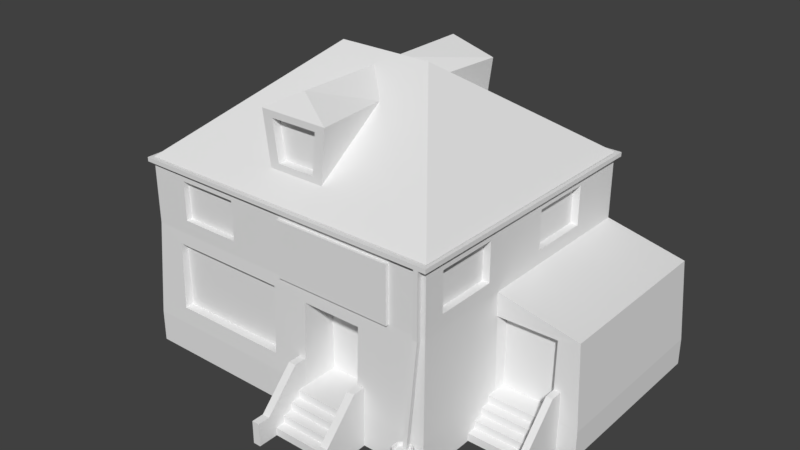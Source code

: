 # Source: HafenBar.blend  (saved by Blender 2.78.0; exported with 4.5.12 LTS)
import bpy
from mathutils import Matrix  # noqa: F401  (used for matrix-valued properties, if any)

bpy.ops.wm.read_factory_settings(use_empty=True)
scene = bpy.context.scene
scene.name = 'Scene'

# ---- collections
col_collection_1 = bpy.data.collections.new('Collection 1'); scene.collection.children.link(col_collection_1)

# ---- world
world_world = bpy.data.worlds.new('World'); scene.world = world_world
world_world.color = (0.05088, 0.05088, 0.05088)
world_world.use_sun_shadow = False
world_world.sun_shadow_jitter_overblur = 0.0
world_world.cycles.sampling_method = 'MANUAL'

# ---- meshes
me_cube = bpy.data.meshes.new('Cube')
me_cube.from_pydata([(-0.9553, -0.6998, 0.5013), (-0.9553, -0.6998, 1.189), (-0.9553, 0.1817, 0.5013), (-0.9553, 0.1817, 1.189), (-0.8248, -0.9573, 0.5013), (-0.8248, -0.9573, 1.189), (-0.05343, -0.9573, 0.5013), (-0.05343, -0.9573, 1.189), (0.2043, 0.9653, 1.461), (0.2043, 0.9653, 1.861), (0.6004, 0.9653, 1.461), (0.6004, 0.9653, 1.861), (-0.759, 0.9653, 1.461), (-0.759, 0.9653, 1.861), (-0.3628, 0.9653, 1.461), (-0.3628, 0.9653, 1.861), (0.9525, -0.8462, 1.461), (0.9525, -0.8462, 1.861), (0.9525, -0.3934, 1.461), (0.9525, -0.3934, 1.861), (0.9525, 0.1382, 1.461), (0.9525, 0.1382, 1.861), (0.9525, 0.591, 1.461), (0.9525, 0.591, 1.861), (-0.9646, 0.1382, 1.461), (-0.9646, 0.1382, 1.861), (-0.9646, 0.591, 1.461), (-0.9646, 0.591, 1.861), (-0.9646, -0.8462, 1.461), (-0.9646, -0.8462, 1.861), (-0.9646, -0.3934, 1.461), (-0.9646, -0.3934, 1.861), (-0.759, -0.9575, 1.461), (-0.759, -0.9575, 1.861), (-0.3628, -0.9575, 1.461), (-0.3628, -0.9575, 1.861), (0.7634, -1.023, 1.314), (0.7634, -1.023, 1.88), (0.007286, -1.023, 1.314), (0.007286, -1.023, 1.88), (0.7634, -0.9798, 1.314), (0.7634, -0.9798, 1.88), (0.007286, -0.9798, 1.314), (0.007286, -0.9798, 1.88), (1.022, -0.2236, 0.3231), (1.022, -0.2236, 1.083), (1.382, -0.2236, 0.3231), (1.382, -0.2236, 1.083), (0.1803, -0.7648, 0.3231), (0.1803, -0.7648, 1.163), (0.5591, -0.7648, 0.3231), (0.5591, -0.7648, 1.163), (1.005, 1.006, 1.95), (1.005, 1.006, 1.993), (1.028, 1.037, 1.95), (1.028, 1.037, 1.993), (1.003, -1.006, 1.95), (1.003, -1.006, 1.993), (1.021, -1.037, 1.95), (1.021, -1.037, 1.993), (-1.005, -1.004, 1.95), (-1.005, -1.004, 1.993), (-1.029, -1.028, 1.95), (-1.029, -1.028, 1.993), (-1.004, 1.006, 1.95), (-1.004, 1.006, 1.993), (-1.021, 1.037, 1.95), (-1.021, 1.037, 1.993), (0.9445, -1.006, 1.95), (0.9454, -1.037, 1.95), (0.9722, -1.006, 1.95), (0.9738, -1.037, 1.95), (0.972, -1.006, 1.309), (0.9447, -1.006, 1.316), (0.9455, -1.037, 1.316), (0.9736, -1.037, 1.309), (0.9543, -1.077, 0.3013), (0.9316, -1.077, 0.3067), (0.9323, -1.103, 0.3065), (0.9556, -1.103, 0.301), (-0.9549, 1.006, 1.95), (-0.9549, 1.037, 1.95), (-0.928, 1.037, 1.95), (-0.9275, 1.006, 1.95), (-0.928, 1.037, 1.315), (-0.9549, 1.037, 1.311), (-0.9549, 1.006, 1.311), (-0.9276, 1.006, 1.315), (-1.006, 1.064, 0.08424), (-1.026, 1.064, 0.08183), (-1.026, 1.041, 0.08183), (-1.006, 1.041, 0.08428), (1.014, -0.5814, 0.001254), (1.014, -0.5814, 0.08154), (1.014, -0.513, 0.08165), (1.399, -0.5814, 0.001254), (1.399, -0.5814, 0.08154), (1.399, -0.513, 0.08165), (1.014, -0.513, 0.1619), (1.014, -0.4421, 0.162), (1.399, -0.513, 0.1619), (1.399, -0.442, 0.1619), (1.014, -0.4421, 0.2423), (1.014, -0.3737, 0.2424), (1.399, -0.4421, 0.2423), (1.399, -0.3737, 0.2424), (1.014, -0.3737, 0.3227), (1.014, -0.3027, 0.3227), (1.399, -0.3737, 0.3227), (1.382, -0.3046, 0.3231), (0.5603, -1.448, 0.0), (0.5603, -1.02, 0.0), (0.5603, -1.02, 0.6), (0.6083, -1.448, 0.0), (0.6083, -1.359, 0.2334), (0.6083, -1.02, 0.0), (0.6083, -1.02, 0.6), (0.6083, -1.113, 0.6), (0.5603, -1.448, 0.2334), (0.6083, -1.448, 0.2334), (0.5603, -1.113, 0.6), (0.5603, -1.359, 0.2334), (0.1773, -1.304, 0.001254), (0.1773, -1.304, 0.08154), (0.1773, -1.235, 0.08165), (0.5623, -1.304, 0.001254), (0.5623, -1.304, 0.08154), (0.5623, -1.235, 0.08165), (0.1773, -1.235, 0.1619), (0.1773, -1.164, 0.162), (0.5623, -1.235, 0.1619), (0.5623, -1.164, 0.1619), (0.1773, -1.164, 0.2423), (0.1773, -1.096, 0.2424), (0.5623, -1.164, 0.2423), (0.5623, -1.096, 0.2424), (0.1773, -1.096, 0.3227), (0.1803, -1.027, 0.3231), (0.5623, -1.096, 0.3227), (0.5591, -1.027, 0.3231), (1.384, -0.7248, 0.0), (1.384, -0.2963, 0.0), (1.384, -0.2963, 0.6), (1.426, -0.7248, 0.0), (1.426, -0.6357, 0.2334), (1.426, -0.2963, 0.0), (1.426, -0.2963, 0.6), (1.426, -0.3899, 0.6), (1.384, -0.7248, 0.2334), (1.426, -0.7248, 0.2334), (1.384, -0.3899, 0.6), (1.384, -0.6357, 0.2334), (0.1314, -1.448, 0.0), (0.1314, -1.02, 0.0), (0.1314, -1.02, 0.6), (0.1794, -1.448, 0.0), (0.1794, -1.359, 0.2334), (0.1794, -1.02, 0.0), (0.1794, -1.02, 0.6), (0.1794, -1.113, 0.6), (0.1314, -1.448, 0.2334), (0.1794, -1.448, 0.2334), (0.1314, -1.113, 0.6), (0.1314, -1.359, 0.2334), (1.015, -0.3062, 0.0), (1.0, -0.3, 1.319), (1.0, 1.0, 1.319), (1.545, -0.3062, 0.0), (1.514, -0.2926, 1.137), (1.545, 1.034, 0.0), (1.514, 0.9984, 1.137), (-1.046, -1.028, 0.0), (-0.3082, 9.313e-10, 3.0), (-1.046, 1.034, 0.0), (1.015, -1.028, 0.0), (0.3082, 9.313e-10, 3.0), (-1.0, -1.0, 2.0), (-1.0, 1.0, 2.0), (1.0, 1.0, 2.0), (1.0, -1.0, 2.0), (-1.0, -1.0, 1.319), (-1.0, 1.0, 1.319), (1.0, -1.0, 1.319), (-0.1641, -0.8259, 2.645), (0.1463, -0.8259, 2.645), (-0.1899, -0.2903, 2.71), (0.1807, -0.2903, 2.71), (0.1807, -0.8259, 2.174), (-0.1899, -0.8259, 2.174), (-0.004575, -0.7216, 2.901), (-0.004575, -0.08754, 2.901), (1.545, 1.033, 0.2777), (1.545, -0.3042, 0.2777), (-1.046, 1.033, 0.3236), (1.015, -1.027, 0.3236), (-1.046, -1.027, 0.3236), (0.1689, 0.8287, 2.66), (-0.174, 0.8287, 2.66), (0.1782, 0.2931, 2.71), (-0.1924, 0.2931, 2.71), (-0.1924, 0.8287, 2.174), (0.1782, 0.8287, 2.174), (-0.007062, 0.7244, 2.901), (-0.007062, 0.09034, 2.901), (0.1803, -1.004, 1.163), (0.5591, -1.004, 1.163), (0.1803, -1.027, 0.3236), (0.5591, -1.027, 0.3236), (1.003, -0.3006, 1.082), (1.382, -0.2959, 1.083), (0.1803, -1.0, 1.319), (0.5591, -1.0, 1.319), (1.009, 1.033, 0.2872), (1.0, -0.3934, 1.461), (1.0, -0.3934, 1.861), (1.0, -0.8462, 1.461), (1.0, -0.8462, 1.861), (-0.3628, -1.0, 1.461), (-0.3628, -1.0, 1.861), (-0.759, -1.0, 1.861), (-0.759, -1.0, 1.461), (-1.0, -0.8462, 1.861), (-1.0, -0.8462, 1.518), (-1.0, -0.8462, 1.461), (-1.0, -0.3934, 1.861), (-1.0, -0.3934, 1.804), (-1.0, -0.3934, 1.461), (1.0, 0.1382, 1.461), (1.0, 0.1382, 1.785), (1.0, 0.1382, 1.861), (-1.0, 0.1382, 1.861), (-1.0, 0.1382, 1.461), (-1.0, 0.591, 1.461), (-1.0, 0.1382, 1.706), (1.0, 0.591, 1.461), (-1.0, 0.591, 1.861), (1.0, 0.591, 1.861), (0.2043, 1.0, 1.861), (0.6004, 1.0, 1.461), (0.2043, 1.0, 1.461), (-0.759, 1.0, 1.861), (-0.3628, 1.0, 1.861), (-0.3628, 1.0, 1.783), (-0.3628, 1.0, 1.461), (-0.759, 1.0, 1.461), (0.6004, 1.0, 1.861), (-0.05343, -1.004, 1.189), (-0.05343, -1.005, 1.129), (-0.8248, -1.022, 0.5013), (-0.8248, -1.004, 1.189), (-1.038, -0.6998, 0.5013), (-1.006, -0.6998, 1.189), (-0.05343, -1.022, 0.5013), (-1.038, 0.1817, 0.5013), (-1.006, 0.1817, 1.189), (-0.04933, -1.0, 1.319), (0.1803, -1.018, 0.6597), (-0.05257, -1.027, 0.3236), (-0.7477, -1.0, 2.0), (-0.2777, -1.0, 2.0), (-1.046, 0.09676, 0.3236), (-1.0, 0.22, 1.319), (-1.0, -0.7389, 1.319), (-1.0, -0.8384, 1.319), (-1.0, 0.1156, 1.409), (-1.0, -1.0, 1.861), (-0.349, 1.0, 1.319), (0.1598, 1.0, 1.319), (0.6699, 1.0, 1.319), (1.0, -0.3334, 1.319), (1.0, 0.07114, 1.319), (1.0, 0.6688, 1.319), (-0.7637, 1.0, 2.0), (-0.3588, 1.0, 2.0), (0.2286, 1.0, 2.0), (1.0, 0.1484, 2.0), (0.9125, -1.046, 0.001519), (0.8773, -1.088, 0.001519), (0.8779, -1.145, 0.001519), (0.914, -1.186, 0.001519), (0.9644, -1.185, 0.001519), (0.9996, -1.144, 0.001519), (0.999, -1.086, 0.001519), (0.9629, -1.046, 0.001519), (0.9068, -1.031, 0.1025), (0.8638, -1.082, 0.1025), (0.8646, -1.152, 0.1025), (0.9086, -1.201, 0.1025), (0.9701, -1.2, 0.1025), (1.013, -1.15, 0.1025), (1.012, -1.079, 0.1025), (0.9683, -1.03, 0.1025), (0.9068, -1.031, 0.2173), (0.8638, -1.082, 0.2173), (0.8646, -1.152, 0.2173), (0.9086, -1.201, 0.2173), (0.9701, -1.2, 0.2173), (1.013, -1.15, 0.2173), (1.012, -1.079, 0.2173), (0.9683, -1.03, 0.2173), (0.9182, -1.062, 0.3104), (0.8915, -1.093, 0.3104), (0.892, -1.138, 0.3104), (0.9204, -1.17, 0.3104), (0.9586, -1.17, 0.3104), (0.9854, -1.138, 0.3104), (0.9849, -1.093, 0.3104), (0.9565, -1.061, 0.3104), (0.8837, -1.091, 0.3137), (0.9152, -1.054, 0.3137), (0.8843, -1.142, 0.3137), (0.9166, -1.178, 0.3137), (0.9616, -1.178, 0.3137), (0.9931, -1.141, 0.3137), (0.9926, -1.089, 0.3137), (0.9603, -1.053, 0.3137), (0.8915, -1.093, 0.2809), (0.9182, -1.062, 0.2809), (0.892, -1.138, 0.2809), (0.9204, -1.17, 0.2809), (0.9586, -1.17, 0.2809), (0.9854, -1.138, 0.2809), (0.9849, -1.093, 0.2809), (0.9565, -1.061, 0.2809), (-0.2349, -0.8259, 2.71), (-0.13, -0.8259, 2.239), (0.2158, -0.8259, 2.71), (0.1197, -0.8259, 2.239), (0.1197, -0.763, 2.239), (-0.13, -0.763, 2.239), (-0.1641, -0.763, 2.645), (0.1463, -0.763, 2.645), (0.2233, 0.8287, 2.71), (0.1322, 0.8287, 2.224), (-0.2275, 0.8287, 2.71), (-0.1455, 0.8287, 2.224), (-0.1455, 0.7911, 2.224), (0.1322, 0.7911, 2.224), (0.1689, 0.7911, 2.66), (-0.174, 0.7911, 2.66)], [], [(0, 250, 251, 1), (2, 0, 1, 3), (4, 6, 7, 5), (6, 252, 247, 246, 7), (4, 248, 252, 6), (7, 246, 249, 5), (8, 239, 237, 9), (10, 8, 9, 11), (12, 244, 240, 13), (14, 12, 13, 15), (16, 18, 19, 17), (18, 213, 214, 19), (16, 215, 213, 18), (19, 214, 216, 17), (20, 22, 23, 21), (22, 234, 236, 23), (20, 227, 234, 22), (23, 236, 229, 21), (24, 231, 233, 230, 25), (26, 24, 25, 27), (28, 223, 222, 221, 29), (30, 28, 29, 31), (32, 34, 35, 33), (34, 217, 218, 35), (32, 220, 217, 34), (35, 218, 219, 33), (36, 37, 39, 38), (38, 39, 43, 42), (40, 41, 37, 36), (38, 42, 40, 36), (43, 39, 37, 41), (44, 46, 47, 45), (46, 109, 209, 47), (44, 107, 109, 46), (47, 209, 208, 45), (48, 50, 51, 49), (50, 139, 207, 205, 51), (48, 137, 139, 50), (51, 205, 204, 49), (54, 55, 59, 58), (56, 57, 53, 52), (54, 58, 56, 52), (59, 55, 53, 57), (62, 63, 67, 66), (64, 65, 61, 60), (62, 66, 64, 60), (67, 63, 61, 65), (66, 67, 55, 54, 82, 81), (52, 53, 65, 64, 80, 83), (66, 81, 80, 64), (55, 67, 65, 53), (60, 61, 57, 56, 70, 68), (58, 59, 63, 62, 69, 71), (60, 68, 69, 62), (57, 61, 63, 59), (72, 75, 79, 76), (68, 70, 72, 73), (71, 70, 56, 58), (70, 71, 75, 72), (71, 69, 74, 75), (69, 68, 73, 74), (78, 77, 76, 79), (74, 73, 77, 78), (75, 74, 78, 79), (73, 72, 76, 77), (84, 87, 91, 88), (82, 83, 87, 84), (83, 82, 54, 52), (81, 82, 84, 85), (83, 80, 86, 87), (80, 81, 85, 86), (90, 89, 88, 91), (86, 85, 89, 90), (87, 86, 90, 91), (85, 84, 88, 89), (95, 96, 93, 92), (97, 94, 93, 96), (97, 100, 98, 94), (101, 99, 98, 100), (101, 104, 102, 99), (105, 103, 102, 104), (105, 108, 106, 103), (109, 107, 106, 108), (110, 118, 121, 120, 112, 111), (115, 116, 117, 114, 119, 113), (113, 119, 118, 110), (116, 112, 120, 117), (114, 117, 120, 121), (119, 114, 121, 118), (125, 126, 123, 122), (127, 124, 123, 126), (127, 130, 128, 124), (131, 129, 128, 130), (131, 134, 132, 129), (135, 133, 132, 134), (135, 138, 136, 133), (139, 137, 136, 138), (140, 148, 151, 150, 142, 141), (145, 146, 147, 144, 149, 143), (143, 149, 148, 140), (146, 142, 150, 147), (144, 147, 150, 151), (149, 144, 151, 148), (152, 160, 163, 162, 154, 153), (157, 158, 159, 156, 161, 155), (155, 161, 160, 152), (158, 154, 162, 159), (156, 159, 162, 163), (161, 156, 163, 160), (191, 170, 168, 192), (192, 168, 209, 109), (170, 166, 271, 270, 165, 168), (180, 265, 221, 222), (166, 268, 238, 245, 178), (182, 269, 213, 215), (182, 217, 220, 180, 255, 210, 211), (172, 177, 176), (172, 175, 178, 274, 273, 272, 177), (175, 179, 275, 178), (175, 172, 176, 258, 259, 179), (194, 182, 211, 205, 207), (194, 174, 164, 107), (193, 212, 191, 169, 173), (195, 250, 253, 260), (187, 186, 326), (190, 185, 324, 189), (183, 325, 329, 330), (185, 188, 324), (186, 190, 189, 326), (324, 326, 189), (171, 195, 260, 193, 173), (166, 170, 191, 212), (182, 194, 107, 208, 165, 269), (174, 194, 207, 139, 137, 206, 257, 195, 171), (167, 192, 109, 107, 164), (169, 191, 192, 167), (200, 199, 334), (203, 198, 332, 202), (335, 197, 339, 336), (198, 201, 332), (199, 203, 202, 334), (332, 334, 202), (137, 48, 49, 204, 256, 206), (107, 44, 45, 208), (204, 210, 255, 246, 247), (205, 211, 210, 204), (208, 209, 168, 165), (212, 193, 181, 266, 267, 268, 166), (243, 14, 15, 241, 242), (223, 28, 30, 226), (244, 12, 14, 243), (241, 15, 13, 240), (180, 220, 219, 258, 176, 265), (239, 8, 10, 238), (226, 30, 31, 224, 225), (232, 26, 27, 235), (227, 20, 21, 229, 228), (238, 10, 11, 245), (215, 16, 17, 216), (231, 24, 26, 232), (224, 31, 29, 221), (223, 226, 264, 181, 261, 262, 263), (181, 232, 235, 177), (178, 245, 237, 274), (245, 11, 9, 237), (215, 216, 179, 182), (235, 27, 25, 230), (220, 32, 33, 219), (247, 252, 256, 204), (254, 3, 1, 251), (248, 4, 5, 249), (253, 2, 3, 254), (193, 253, 254, 261, 181), (250, 0, 2, 253), (249, 180, 195, 248), (246, 255, 180, 249), (256, 252, 257, 206), (257, 252, 248, 195), (258, 219, 218, 259), (259, 218, 182, 179), (182, 218, 217), (260, 253, 193), (261, 254, 251, 262), (262, 251, 250, 195, 180, 263), (263, 180, 222, 223), (231, 264, 226, 225, 233), (232, 181, 264, 231), (221, 265, 176, 177, 235, 230, 224), (224, 230, 233, 225), (243, 266, 181, 244), (239, 267, 266, 243, 242, 237), (238, 268, 267, 239), (213, 269, 165, 270, 227, 228, 214), (227, 270, 271, 234), (234, 271, 166, 178, 236), (272, 240, 244, 181, 177), (273, 241, 240, 272), (274, 237, 242, 241, 273), (275, 229, 236, 178), (179, 216, 214, 228, 229, 275), (283, 276, 284, 291), (281, 282, 290, 289), (279, 280, 288, 287), (277, 278, 286, 285), (282, 283, 291, 290), (280, 281, 289, 288), (278, 279, 287, 286), (276, 277, 285, 284), (290, 291, 299, 298), (288, 289, 297, 296), (286, 287, 295, 294), (284, 285, 293, 292), (291, 284, 292, 299), (289, 290, 298, 297), (287, 288, 296, 295), (285, 286, 294, 293), (297, 298, 314, 313), (295, 296, 312, 311), (293, 294, 310, 308), (298, 299, 315, 314), (296, 297, 313, 312), (294, 295, 311, 310), (292, 293, 308, 309), (299, 292, 309, 315), (306, 307, 323, 322), (301, 300, 309, 308), (302, 301, 308, 310), (303, 302, 310, 311), (304, 303, 311, 312), (305, 304, 312, 313), (306, 305, 313, 314), (307, 306, 314, 315), (300, 307, 315, 309), (316, 318, 319, 320, 321, 322, 323, 317), (304, 305, 321, 320), (302, 303, 319, 318), (300, 301, 316, 317), (307, 300, 317, 323), (305, 306, 322, 321), (303, 304, 320, 319), (301, 302, 318, 316), (325, 183, 324, 188), (327, 325, 188, 187), (184, 327, 187, 326), (183, 184, 326, 324), (329, 328, 331, 330), (325, 327, 328, 329), (184, 183, 330, 331), (327, 184, 331, 328), (333, 196, 332, 201), (335, 333, 201, 200), (197, 335, 200, 334), (196, 197, 334, 332), (337, 336, 339, 338), (196, 333, 337, 338), (333, 335, 336, 337), (197, 196, 338, 339)])
_uv = me_cube.uv_layers.new(name='UVMap')
_uv.uv.foreach_set('vector', [0.05906, 0.09898, 0.04789, 0.09898, 0.05218, 0.0143, 0.05906, 0.0143, 0.04317, 0.7945, 0.04317, 0.7464, 0.08448, 0.7464, 0.08448, 0.7945, 0.1036, 0.8228, 0.05013, 0.8228, 0.05013, 0.7796, 0.1036, 0.7796, 0.1001, 0.08935, 0.09305, 0.08935, 0.09492, 0.02778, 0.0951, 0.02193, 0.1001, 0.02193, 0.1781, 0.05517, 0.1781, 0.05553, 0.07331, 0.05553, 0.0733, 0.05517, 0.1997, 0.008443, 0.206, 0.008443, 0.206, 0.1035, 0.1997, 0.1035, 0.1285, 0.03431, 0.1332, 0.03431, 0.1332, 0.08361, 0.1285, 0.08361, 0.08579, 0.8257, 0.03198, 0.8257, 0.03198, 0.7765, 0.08579, 0.7765, 0.109, 0.03579, 0.1137, 0.03579, 0.1137, 0.08509, 0.109, 0.08509, 0.09165, 0.8138, 0.03784, 0.8139, 0.03784, 0.7646, 0.09165, 0.7646, 0.03676, 0.8059, 0.03676, 0.75, 0.09108, 0.75, 0.09108, 0.8059, 0.9878, 0.5597, 0.9814, 0.5597, 0.9815, 0.5104, 0.9879, 0.5104, 0.9879, 0.5622, 0.9815, 0.5621, 0.9814, 0.5597, 0.9878, 0.5597, 0.9873, 0.6713, 0.9809, 0.6713, 0.9809, 0.6155, 0.9873, 0.6155, 0.0824, 0.7636, 0.0824, 0.8194, 0.02808, 0.8194, 0.02808, 0.7636, 0.9878, 0.6114, 0.9814, 0.6114, 0.9815, 0.5622, 0.9879, 0.5622, 0.9879, 0.6139, 0.9815, 0.6139, 0.9814, 0.6114, 0.9878, 0.6114, 0.1884, 0.0507, 0.1949, 0.0507, 0.1949, 0.1065, 0.1884, 0.1065, 0.1039, 0.07459, 0.0991, 0.07459, 0.0991, 0.04436, 0.0991, 0.02531, 0.1039, 0.02531, 0.006989, 0.8294, 0.006989, 0.8047, 0.03102, 0.8047, 0.03102, 0.8294, 0.1094, 0.02953, 0.1142, 0.02953, 0.1142, 0.03651, 0.1142, 0.07881, 0.1094, 0.07881, 0.1014, 0.7818, 0.1014, 0.8065, 0.0774, 0.8065, 0.0774, 0.7818, 0.09902, 0.7624, 0.07157, 0.7624, 0.07157, 0.7373, 0.09902, 0.7373, 0.1479, 0.04471, 0.1537, 0.04471, 0.1537, 0.09401, 0.1479, 0.09401, 0.1105, 0.06588, 0.1105, 0.06611, 0.05674, 0.06611, 0.05673, 0.06588, 0.05622, 0.03703, 0.06199, 0.03703, 0.06199, 0.08586, 0.05622, 0.08586, 0.9694, 0.4613, 0.9694, 0.6643, 0.5331, 0.6643, 0.5331, 0.4613, 0.3167, 0.5632, 0.3167, 0.633, 0.3108, 0.633, 0.3108, 0.5632, 0.296, 0.5355, 0.296, 0.6053, 0.2901, 0.6053, 0.2901, 0.5355, 0.333, 0.6655, 0.3271, 0.6655, 0.3271, 0.5723, 0.333, 0.5723, 0.3043, 0.567, 0.3046, 0.567, 0.3046, 0.6602, 0.3043, 0.6602, 0.5223, 0.6864, 0.8061, 0.6863, 0.8063, 0.991, 0.5219, 0.9911, 0.7024, 0.3568, 0.6914, 0.3568, 0.6925, 0.2631, 0.7024, 0.2631, 0.07166, 0.8785, 0.07277, 0.9185, 0.02281, 0.9542, 0.02279, 0.9164, 0.9711, 0.6246, 0.9809, 0.6247, 0.9809, 0.6713, 0.9705, 0.6689, 0.8141, 0.6929, 0.9932, 0.6929, 0.9932, 0.9905, 0.8165, 0.9905, 0.6556, 0.287, 0.6583, 0.2515, 0.6584, 0.2515, 0.7613, 0.2624, 0.7589, 0.2949, 0.2158, 0.8759, 0.2159, 0.9721, 0.1793, 0.9721, 0.1793, 0.8759, 0.5824, 0.163, 0.5499, 0.163, 0.5499, 0.1163, 0.5824, 0.1163, 0.1621, 0.4479, 0.1594, 0.4479, 0.1594, 0.3268, 0.1621, 0.3268, 0.1649, 0.4443, 0.1621, 0.4443, 0.1621, 0.3268, 0.1649, 0.3268, 0.1318, 0.3268, 0.1318, 0.4479, 0.1306, 0.4461, 0.1303, 0.3286, 0.1229, 0.4485, 0.1288, 0.4479, 0.1287, 0.4493, 0.123, 0.4496, 0.1364, 0.478, 0.1331, 0.478, 0.1331, 0.3341, 0.1364, 0.3341, 0.1397, 0.4742, 0.1364, 0.4742, 0.1364, 0.3341, 0.1397, 0.3341, 0.1002, 0.3342, 0.1002, 0.4781, 0.09887, 0.476, 0.09836, 0.3359, 0.1598, 0.3959, 0.1017, 0.4022, 0.1024, 0.3883, 0.1589, 0.3859, 0.07765, 0.3741, 0.07995, 0.3741, 0.07995, 0.4737, 0.07765, 0.4737, 0.07765, 0.3786, 0.07765, 0.3773, 0.1138, 0.3638, 0.1161, 0.3638, 0.1161, 0.4614, 0.1138, 0.4614, 0.1138, 0.459, 0.1138, 0.4577, 0.201, 0.452, 0.192, 0.452, 0.192, 0.4482, 0.1986, 0.4482, 0.1417, 0.4077, 0.1417, 0.4739, 0.1417, 0.4733, 0.1417, 0.4084, 0.1175, 0.3876, 0.1184, 0.3876, 0.1184, 0.4295, 0.1175, 0.4295, 0.1175, 0.4289, 0.1175, 0.4283, 0.1679, 0.3475, 0.1689, 0.3475, 0.1689, 0.3903, 0.1679, 0.3903, 0.1679, 0.349, 0.1679, 0.3484, 0.1377, 0.3974, 0.1169, 0.3975, 0.1169, 0.3972, 0.1379, 0.3972, 0.1363, 0.4374, 0.1363, 0.4568, 0.1363, 0.457, 0.1363, 0.4372, 0.1393, 0.3185, 0.1436, 0.3187, 0.1139, 0.3494, 0.1103, 0.3492, 0.1633, 0.4417, 0.1633, 0.4452, 0.07632, 0.4451, 0.0772, 0.4418, 0.1003, 0.4127, 0.1, 0.4089, 0.1042, 0.4088, 0.1066, 0.4127, 0.1155, 0.3763, 0.1197, 0.3764, 0.1163, 0.4555, 0.112, 0.4552, 0.162, 0.412, 0.162, 0.4155, 0.07589, 0.4155, 0.07498, 0.412, 0.149, 0.4526, 0.1448, 0.4527, 0.1413, 0.3746, 0.1456, 0.3744, 0.352, 0.3744, 0.352, 0.3776, 0.3489, 0.3776, 0.3488, 0.3743, 0.1104, 0.474, 0.1062, 0.4742, 0.1103, 0.3495, 0.1139, 0.3494, 0.1785, 0.3983, 0.1794, 0.4018, 0.04209, 0.4034, 0.04134, 0.4005, 0.1944, 0.3832, 0.1935, 0.3865, 0.05705, 0.3843, 0.05778, 0.3815, 0.1344, 0.3631, 0.1333, 0.3631, 0.1339, 0.323, 0.1347, 0.323, 0.1347, 0.3838, 0.1336, 0.3838, 0.1333, 0.3631, 0.1344, 0.3631, 0.0738, 0.3419, 0.07378, 0.3409, 0.1434, 0.3407, 0.1426, 0.3417, 0.2346, 0.4326, 0.2346, 0.4351, 0.1693, 0.4351, 0.169, 0.4326, 0.2153, 0.3847, 0.2153, 0.3867, 0.1621, 0.3867, 0.1624, 0.3847, 0.1329, 0.3904, 0.1341, 0.3904, 0.1337, 0.4112, 0.1326, 0.4112, 0.3488, 0.3804, 0.3488, 0.3776, 0.3515, 0.3776, 0.3515, 0.3804, 0.1326, 0.4112, 0.1337, 0.4112, 0.1341, 0.4513, 0.1332, 0.4513, 0.1624, 0.3847, 0.1621, 0.3867, 0.05988, 0.3921, 0.06009, 0.3906, 0.169, 0.4326, 0.1693, 0.4351, 0.04281, 0.4278, 0.04257, 0.426, 0.01122, 0.963, 0.01112, 0.8688, 0.06341, 0.8643, 0.06352, 0.9585, 0.1537, 0.9583, 0.206, 0.9272, 0.206, 0.9525, 0.1537, 0.9835, 0.1205, 0.9634, 0.1204, 0.9036, 0.1727, 0.9007, 0.1728, 0.9606, 0.1964, 0.9551, 0.152, 0.8831, 0.2032, 0.9019, 0.2465, 0.9735, 0.1438, 0.9774, 0.1437, 0.9175, 0.196, 0.9147, 0.1961, 0.9745, 0.01084, 0.9547, 0.06313, 0.9262, 0.06315, 0.9494, 0.01086, 0.9778, 0.1593, 0.923, 0.1592, 0.8632, 0.2115, 0.8603, 0.2116, 0.9201, 0.181, 0.9238, 0.231, 0.8872, 0.231, 0.9212, 0.1787, 0.9628, 0.1034, 0.8824, 0.1034, 0.9213, 0.08706, 0.9213, 0.04188, 0.9825, 0.02467, 0.9825, 0.02467, 0.8824, 0.1135, 0.8813, 0.1135, 0.9553, 0.1008, 0.9553, 0.06743, 0.9101, 0.05532, 0.9101, 0.05532, 0.8813, 0.1872, 0.01815, 0.1872, 0.04689, 0.1806, 0.04689, 0.1807, 0.01814, 0.1872, 0.0944, 0.1807, 0.09439, 0.1807, 0.09388, 0.1872, 0.09388, 0.1872, 0.04738, 0.1872, 0.09388, 0.1807, 0.09388, 0.1807, 0.04738, 0.1872, 0.04689, 0.1872, 0.04738, 0.1807, 0.04738, 0.1806, 0.04689, 0.1988, 0.9587, 0.1988, 0.9085, 0.2511, 0.9085, 0.2511, 0.9587, 0.06797, 0.9625, 0.1203, 0.9625, 0.1203, 0.9765, 0.06798, 0.9765, 0.09141, 0.9791, 0.09141, 0.9692, 0.1437, 0.9692, 0.1437, 0.9791, 0.03475, 0.875, 0.08705, 0.8747, 0.08706, 0.8875, 0.03477, 0.8875, 0.1519, 0.9219, 0.1519, 0.912, 0.2042, 0.912, 0.2042, 0.9219, 0.09056, 0.9676, 0.1601, 0.9676, 0.1601, 0.981, 0.09057, 0.981, 0.1129, 0.9817, 0.1129, 0.941, 0.1652, 0.941, 0.1652, 0.9817, 0.1992, 0.9256, 0.2507, 0.9256, 0.2511, 0.9555, 0.1988, 0.9555, 0.9584, 0.07395, 0.9584, 0.1027, 0.9463, 0.1027, 0.9129, 0.1479, 0.9002, 0.1479, 0.9002, 0.07396, 0.01105, 0.9855, 0.01105, 0.882, 0.02884, 0.882, 0.07554, 0.9452, 0.09248, 0.9452, 0.09248, 0.9855, 0.05294, 0.01826, 0.05291, 0.04701, 0.0472, 0.047, 0.04724, 0.01826, 0.05294, 0.09451, 0.04724, 0.09451, 0.04722, 0.09399, 0.05292, 0.094, 0.05293, 0.0475, 0.05292, 0.094, 0.04722, 0.09399, 0.04722, 0.04749, 0.05291, 0.04701, 0.05293, 0.0475, 0.04722, 0.04749, 0.0472, 0.047, 0.09768, 0.9516, 0.09768, 0.9228, 0.1098, 0.9228, 0.1432, 0.8776, 0.1559, 0.8776, 0.1559, 0.9516, 0.2396, 0.8662, 0.2396, 0.9647, 0.2227, 0.9647, 0.1782, 0.9045, 0.1621, 0.9045, 0.1621, 0.8662, 0.05751, 0.01926, 0.05748, 0.048, 0.05096, 0.048, 0.05099, 0.01925, 0.05751, 0.09551, 0.05099, 0.0955, 0.05097, 0.09499, 0.05749, 0.09499, 0.05749, 0.04849, 0.05749, 0.09499, 0.05097, 0.09499, 0.05097, 0.04849, 0.05748, 0.048, 0.05749, 0.04849, 0.05097, 0.04849, 0.05096, 0.048, 0.3968, 0.3236, 0.4069, 0.09708, 0.7816, 0.09708, 0.785, 0.3236, 0.4328, 0.346, 0.4385, 0.1443, 0.4728, 0.1567, 0.4748, 0.335, 0.04779, 0.07141, 0.04747, 0.04789, 0.09246, 0.04789, 0.1736, 0.04789, 0.2241, 0.04789, 0.2231, 0.07141, 0.5081, 0.2419, 0.5081, 0.1751, 0.529, 0.175, 0.529, 0.2174, 0.8752, 0.3388, 0.7905, 0.3388, 0.7727, 0.3057, 0.7727, 0.2127, 0.8752, 0.1804, 0.948, 0.3297, 0.7299, 0.3297, 0.7495, 0.2874, 0.8977, 0.2874, 0.3541, 0.2125, 0.5392, 0.195, 0.593, 0.195, 0.6257, 0.2125, 0.4966, 0.2125, 0.4654, 0.2125, 0.4139, 0.2125, 0.1565, 0.01798, 0.2463, 0.1006, 0.06712, 0.1006, 0.08202, 0.02126, 0.1399, 0.02126, 0.2051, 0.1096, 0.1326, 0.1096, 0.07743, 0.1096, 0.0394, 0.1096, 0.01721, 0.1096, 0.1139, 0.01232, 0.2077, 0.0984, 0.1001, 0.0984, 0.02026, 0.0984, 0.1432, 0.1047, 0.08654, 0.1047, 0.02283, 0.0177, 0.04602, 0.0177, 0.08922, 0.0177, 0.2066, 0.0177, 0.352, 0.3353, 0.3541, 0.2125, 0.4139, 0.2125, 0.4139, 0.2317, 0.4139, 0.3353, 0.1978, 0.9089, 0.1979, 0.9488, 0.09989, 0.9488, 0.09942, 0.909, 0.0111, 0.9074, 0.1983, 0.9104, 0.2471, 0.9112, 0.2472, 0.9342, 0.01104, 0.9342, 0.4341, 0.3686, 0.4786, 0.3466, 0.5983, 0.3466, 0.5867, 0.3686, 0.3768, 0.2298, 0.3761, 0.3232, 0.3251, 0.2761, 0.04185, 0.0682, 0.06125, 0.06596, 0.09124, 0.09109, 0.07731, 0.09803, 0.3074, 0.5851, 0.3074, 0.535, 0.316, 0.535, 0.316, 0.5851, 0.3369, 0.08188, 0.3374, 0.1752, 0.2859, 0.1289, 0.1183, 0.05313, 0.1376, 0.05026, 0.1109, 0.08814, 0.09573, 0.0851, 0.1029, 0.08311, 0.04171, 0.08311, 0.07163, 0.05903, 0.02663, 0.8885, 0.02667, 0.8572, 0.1465, 0.8572, 0.2464, 0.8572, 0.2464, 0.8885, 0.278, 0.2117, 0.3478, 0.2341, 0.3519, 0.3401, 0.2792, 0.339, 0.5965, 0.1807, 0.6002, 0.3034, 0.5018, 0.3035, 0.5015, 0.2099, 0.5014, 0.1807, 0.5059, 0.1807, 0.01554, 0.9907, 0.01557, 0.9579, 0.06649, 0.9579, 0.06649, 0.958, 0.1088, 0.958, 0.1088, 0.9579, 0.1348, 0.9579, 0.2457, 0.9579, 0.2458, 0.9907, 0.07527, 0.9391, 0.07495, 0.9049, 0.09703, 0.8991, 0.147, 0.8987, 0.1472, 0.9385, 0.04297, 0.9343, 0.04309, 0.9001, 0.2247, 0.9001, 0.225, 0.9343, 0.5203, 0.1225, 0.5197, 0.2159, 0.4686, 0.1689, 0.185, 0.0496, 0.2044, 0.04741, 0.2344, 0.07254, 0.2205, 0.0794, 0.293, 0.6086, 0.293, 0.6624, 0.2879, 0.6624, 0.2879, 0.6086, 0.5197, 0.2852, 0.5203, 0.3786, 0.4686, 0.3322, 0.1656, 0.05244, 0.185, 0.04959, 0.1583, 0.08749, 0.1431, 0.08442, 0.1642, 0.08303, 0.1029, 0.08303, 0.1329, 0.05903, 0.5985, 0.1961, 0.5796, 0.1961, 0.5796, 0.1413, 0.5968, 0.1413, 0.5978, 0.1741, 0.5985, 0.196, 0.462, 0.3927, 0.4513, 0.3927, 0.4513, 0.299, 0.4618, 0.2991, 0.4654, 0.2317, 0.4654, 0.2125, 0.4966, 0.2125, 0.4971, 0.2286, 0.4971, 0.2359, 0.4139, 0.2317, 0.4139, 0.2125, 0.4654, 0.2125, 0.4654, 0.2317, 0.5707, 0.156, 0.4728, 0.1567, 0.4385, 0.1443, 0.5709, 0.1005, 0.8534, 0.3663, 0.5743, 0.3618, 0.5805, 0.2391, 0.6689, 0.2391, 0.7381, 0.2391, 0.8073, 0.2391, 0.8522, 0.2391, 0.1326, 0.02738, 0.1373, 0.02738, 0.1373, 0.07668, 0.1326, 0.07668, 0.1326, 0.06705, 0.1859, 0.07841, 0.1811, 0.07841, 0.181, 0.07592, 0.1858, 0.07593, 0.3487, 0.4232, 0.3485, 0.4232, 0.3485, 0.3743, 0.3487, 0.3743, 0.1697, 0.09713, 0.165, 0.09713, 0.165, 0.04829, 0.1697, 0.04829, 0.6257, 0.2125, 0.593, 0.195, 0.593, 0.1458, 0.5915, 0.1286, 0.6257, 0.1286, 0.6257, 0.1458, 0.3483, 0.3743, 0.3485, 0.3743, 0.3485, 0.4232, 0.3483, 0.4232, 0.179, 0.06859, 0.1761, 0.06859, 0.1761, 0.03827, 0.1791, 0.03827, 0.1791, 0.04257, 0.179, 0.1004, 0.1761, 0.1004, 0.1761, 0.07012, 0.1791, 0.07013, 0.9819, 0.2547, 0.9883, 0.2547, 0.9883, 0.304, 0.9819, 0.304, 0.9819, 0.2946, 0.1735, 0.02344, 0.1782, 0.02344, 0.1782, 0.07274, 0.1735, 0.07274, 0.9815, 3.968e-07, 0.9879, 0.0, 0.9879, 0.04928, 0.9815, 0.04928, 0.1488, 0.09111, 0.144, 0.0911, 0.1439, 0.08861, 0.1487, 0.08862, 0.1272, 0.02998, 0.132, 0.02998, 0.132, 0.08579, 0.1272, 0.08579, 0.4665, 0.2712, 0.528, 0.2712, 0.5971, 0.2776, 0.7172, 0.2888, 0.6113, 0.2888, 0.481, 0.2888, 0.4675, 0.2888, 0.6079, 0.3395, 0.5523, 0.322, 0.5523, 0.2727, 0.6079, 0.2556, 0.8752, 0.1804, 0.7727, 0.2127, 0.6711, 0.2127, 0.6773, 0.1804, 0.1309, 0.03988, 0.1356, 0.03988, 0.1356, 0.08872, 0.1309, 0.08872, 0.8977, 0.2874, 0.8977, 0.1687, 0.948, 0.1274, 0.948, 0.3297, 0.9873, 0.6155, 0.9921, 0.6155, 0.9921, 0.6713, 0.9873, 0.6713, 0.1225, 0.04228, 0.1283, 0.04228, 0.1283, 0.09159, 0.1225, 0.09159, 0.4971, 0.2359, 0.4971, 0.3133, 0.4654, 0.2938, 0.4654, 0.2317, 0.1416, 0.02144, 0.1468, 0.02144, 0.1468, 0.1048, 0.1416, 0.1048, 0.09891, 0.03872, 0.106, 0.03872, 0.106, 0.1062, 0.101, 0.1062, 0.04759, 0.01618, 0.05876, 0.01651, 0.05566, 0.1011, 0.04878, 0.1009, 0.589, 0.3217, 0.4733, 0.2998, 0.4733, 0.215, 0.4785, 0.1989, 0.5844, 0.1989, 0.06127, 0.05235, 0.07243, 0.05268, 0.07243, 0.05753, 0.06127, 0.05719, 0.6019, 0.2286, 0.6257, 0.2125, 0.6319, 0.3353, 0.6019, 0.3133, 0.4971, 0.2286, 0.4966, 0.2125, 0.6257, 0.2125, 0.6019, 0.2286, 0.4654, 0.2938, 0.4971, 0.3133, 0.497, 0.3353, 0.4654, 0.3353, 0.497, 0.3353, 0.4971, 0.3133, 0.6019, 0.3133, 0.6319, 0.3353, 0.5915, 0.1286, 0.593, 0.1458, 0.5392, 0.1458, 0.5276, 0.1286, 0.5276, 0.1286, 0.5392, 0.1458, 0.3541, 0.2125, 0.3541, 0.1286, 0.3541, 0.2125, 0.5392, 0.1458, 0.5392, 0.195, 0.4774, 0.3334, 0.4889, 0.3115, 0.6046, 0.3334, 0.6191, 0.2458, 0.6139, 0.2618, 0.4942, 0.2618, 0.4889, 0.2458, 0.606, 0.1989, 0.6114, 0.215, 0.6114, 0.2998, 0.5669, 0.3217, 0.5706, 0.1989, 0.5925, 0.1989, 0.7253, 0.1911, 0.7034, 0.1911, 0.7243, 0.1666, 0.7243, 0.1736, 0.5455, 0.2595, 0.5424, 0.2659, 0.4733, 0.2595, 0.4733, 0.2172, 0.5455, 0.2293, 0.4859, 0.2322, 0.5415, 0.2497, 0.4213, 0.2386, 0.4244, 0.2322, 0.5016, 0.2688, 0.4807, 0.2688, 0.4807, 0.2517, 0.7524, 0.2517, 0.6968, 0.2688, 0.6353, 0.2688, 0.5631, 0.2688, 0.5123, 0.3079, 0.5846, 0.3079, 0.5846, 0.3269, 0.5123, 0.3148, 0.5256, 0.3057, 0.5292, 0.3388, 0.3622, 0.3388, 0.424, 0.3057, 0.6711, 0.3057, 0.6597, 0.3388, 0.5292, 0.3388, 0.5256, 0.3057, 0.5256, 0.2308, 0.6711, 0.2127, 0.7727, 0.3057, 0.7905, 0.3388, 0.6597, 0.3388, 0.6711, 0.3057, 0.7495, 0.2874, 0.7299, 0.3297, 0.719, 0.3297, 0.5975, 0.3297, 0.5756, 0.2874, 0.5756, 0.1912, 0.7495, 0.1687, 0.5756, 0.2874, 0.5975, 0.3297, 0.402, 0.3297, 0.4274, 0.2874, 0.4274, 0.2874, 0.402, 0.3297, 0.2936, 0.3297, 0.2936, 0.1274, 0.4274, 0.1687, 0.4228, 0.1804, 0.424, 0.2127, 0.424, 0.3057, 0.3622, 0.3388, 0.3622, 0.1804, 0.5267, 0.1804, 0.5256, 0.2127, 0.424, 0.2127, 0.4228, 0.1804, 0.6773, 0.1804, 0.6711, 0.2127, 0.5256, 0.2308, 0.5256, 0.2127, 0.5267, 0.1804, 0.5722, 0.1274, 0.5756, 0.1687, 0.4274, 0.1687, 0.2936, 0.1274, 0.948, 0.1274, 0.8977, 0.1687, 0.7495, 0.1687, 0.5756, 0.1912, 0.5756, 0.1687, 0.5722, 0.1274, 0.3267, 0.7987, 0.3903, 0.7987, 0.3974, 0.8597, 0.3198, 0.8597, 0.3456, 0.8023, 0.3833, 0.8023, 0.3875, 0.862, 0.3416, 0.862, 0.3003, 0.7928, 0.3337, 0.7928, 0.3375, 0.8531, 0.2967, 0.8531, 0.4849, 0.9878, 0.4472, 0.9878, 0.443, 0.9281, 0.4889, 0.9281, 0.3833, 0.8023, 0.4096, 0.8027, 0.4197, 0.8625, 0.3875, 0.862, 0.3187, 0.8026, 0.3456, 0.8023, 0.3416, 0.862, 0.3088, 0.8625, 0.4472, 0.9878, 0.4209, 0.9873, 0.4108, 0.9275, 0.443, 0.9281, 0.5118, 0.9873, 0.4849, 0.9878, 0.4889, 0.9281, 0.5217, 0.9275, 0.3875, 0.862, 0.4197, 0.8625, 0.4197, 0.9306, 0.3875, 0.9301, 0.3088, 0.8625, 0.3416, 0.862, 0.3416, 0.9301, 0.3088, 0.9305, 0.443, 0.9281, 0.4108, 0.9275, 0.4108, 0.8595, 0.443, 0.8601, 0.5217, 0.9275, 0.4889, 0.9281, 0.4889, 0.8601, 0.5217, 0.8595, 0.3198, 0.8597, 0.3974, 0.8597, 0.3974, 0.9294, 0.3198, 0.9294, 0.3416, 0.862, 0.3875, 0.862, 0.3875, 0.9301, 0.3416, 0.9301, 0.2967, 0.8531, 0.3375, 0.8531, 0.3375, 0.9221, 0.2967, 0.9221, 0.4889, 0.9281, 0.443, 0.9281, 0.443, 0.8601, 0.4889, 0.8601, 0.3416, 0.9301, 0.3875, 0.9301, 0.3812, 0.9875, 0.3476, 0.9875, 0.2967, 0.9221, 0.3375, 0.9221, 0.3319, 0.9807, 0.302, 0.9807, 0.4889, 0.8601, 0.443, 0.8601, 0.4493, 0.8026, 0.4829, 0.8026, 0.3875, 0.9301, 0.4197, 0.9306, 0.4048, 0.9878, 0.3812, 0.9875, 0.3088, 0.9305, 0.3416, 0.9301, 0.3476, 0.9875, 0.3235, 0.9878, 0.443, 0.8601, 0.4108, 0.8595, 0.4257, 0.8022, 0.4493, 0.8026, 0.5217, 0.8595, 0.4889, 0.8601, 0.4829, 0.8026, 0.507, 0.8022, 0.3198, 0.9294, 0.3974, 0.9294, 0.3868, 0.9885, 0.3299, 0.9884, 0.434, 0.8518, 0.4351, 0.805, 0.483, 0.805, 0.482, 0.8518, 0.4061, 0.9221, 0.4069, 0.9682, 0.4013, 0.98, 0.4004, 0.9257, 0.4061, 0.8553, 0.4061, 0.9221, 0.4004, 0.9257, 0.4004, 0.8498, 0.4069, 0.8086, 0.4061, 0.8553, 0.4004, 0.8498, 0.4013, 0.7966, 0.3881, 0.9158, 0.3881, 0.871, 0.3928, 0.8665, 0.3928, 0.9193, 0.4341, 0.9186, 0.4351, 0.9647, 0.4295, 0.9765, 0.4283, 0.9222, 0.434, 0.8518, 0.4341, 0.9186, 0.4283, 0.9222, 0.4283, 0.8463, 0.4351, 0.805, 0.434, 0.8518, 0.4283, 0.8463, 0.4295, 0.7931, 0.5202, 0.9832, 0.5202, 0.9384, 0.525, 0.9339, 0.525, 0.9867, 0.2034, 0.8193, 0.1725, 0.8215, 0.1557, 0.7964, 0.1557, 0.7464, 0.1724, 0.7321, 0.204, 0.728, 0.2214, 0.747, 0.2214, 0.797, 0.4351, 0.9647, 0.4341, 0.9186, 0.482, 0.9186, 0.483, 0.9646, 0.4061, 0.8553, 0.4069, 0.8086, 0.4548, 0.8086, 0.454, 0.8553, 0.4069, 0.9682, 0.4061, 0.9221, 0.454, 0.9221, 0.4548, 0.9682, 0.5202, 0.9384, 0.5202, 0.9832, 0.4821, 0.9832, 0.4821, 0.9384, 0.4697, 0.9434, 0.4697, 0.8766, 0.5176, 0.8766, 0.5176, 0.9434, 0.3881, 0.871, 0.3881, 0.9158, 0.35, 0.9158, 0.35, 0.871, 0.4061, 0.9221, 0.4061, 0.8553, 0.454, 0.8553, 0.454, 0.9221, 0.4313, 0.341, 0.4359, 0.2911, 0.4455, 0.2831, 0.4394, 0.3491, 0.3974, 0.341, 0.4313, 0.341, 0.4394, 0.3491, 0.3891, 0.3491, 0.3937, 0.2911, 0.3974, 0.341, 0.3891, 0.3491, 0.3843, 0.2831, 0.4359, 0.2911, 0.3937, 0.2911, 0.3843, 0.2831, 0.4455, 0.2831, 0.0848, 0.8109, 0.05088, 0.8109, 0.04728, 0.761, 0.08944, 0.761, 0.292, 0.5952, 0.292, 0.6291, 0.2917, 0.6291, 0.2917, 0.5952, 0.2998, 0.5881, 0.2998, 0.6263, 0.2913, 0.6263, 0.2913, 0.5881, 0.316, 0.5851, 0.316, 0.6351, 0.3074, 0.6351, 0.3074, 0.5851, 0.5409, 0.3118, 0.5459, 0.2582, 0.5533, 0.252, 0.5471, 0.318, 0.5032, 0.3118, 0.5409, 0.3118, 0.5471, 0.318, 0.4968, 0.318, 0.4993, 0.2582, 0.5032, 0.3118, 0.4968, 0.318, 0.492, 0.252, 0.5459, 0.2582, 0.4993, 0.2582, 0.492, 0.252, 0.5533, 0.252, 0.04721, 0.7737, 0.08493, 0.7737, 0.0888, 0.8274, 0.04223, 0.8274, 0.2896, 0.6756, 0.2896, 0.6218, 0.2947, 0.6218, 0.2947, 0.6756, 0.3037, 0.6553, 0.3037, 0.621, 0.3039, 0.621, 0.3039, 0.6553, 0.287, 0.6202, 0.287, 0.5779, 0.2921, 0.5779, 0.2921, 0.6202])
me_cube.use_remesh_preserve_volume = False
me_cube.use_remesh_preserve_attributes = False
me_cube.use_mirror_vertex_groups = False
me_cube.update()

# ---- objects
ob_bar = bpy.data.objects.new('Bar', me_cube)

# ---- transforms, parenting, visibility, modifiers, constraints
ob_bar.location = (0.0, 0.0, 0.0)
ob_bar.scale = (4.0, 3.5, 2.5)
ob_bar.lineart.crease_threshold = 0.0

# ---- collection membership
col_collection_1.objects.link(ob_bar)

# ---- scene / render settings (as saved in the file)
scene.frame_start = 1; scene.frame_end = 250; scene.frame_set(1)
scene.render.engine = 'BLENDER_EEVEE_NEXT'
scene.render.resolution_percentage = 50
scene.render.dither_intensity = 0.0
scene.cycles.use_denoising = False
scene.cycles.samples = 128
scene.cycles.sampling_pattern = 'TABULATED_SOBOL'
scene.cycles.light_sampling_threshold = 0.0
scene.cycles.use_adaptive_sampling = False
scene.cycles.use_light_tree = False
scene.cycles.blur_glossy = 0.0
scene.cycles.sample_clamp_indirect = 0.0
scene.view_settings.view_transform = 'Standard'
bpy.context.view_layer.update()

# ---- added for rendering (the .blend has no active camera and no usable light): camera, sun
cam_auto = bpy.data.cameras.new('AutoCamera')
cam_auto.lens = 50.0
cam_auto.sensor_width = 36.0
cam_auto.clip_end = 1000.0
ob_auto_camera = bpy.data.objects.new('AutoCamera', cam_auto)
scene.collection.objects.link(ob_auto_camera)
ob_auto_camera.location = (15.3601, -17.9078, 15.2403)
ob_auto_camera.rotation_euler = (1.09748, -7.21219e-08, 0.694738)
scene.camera = ob_auto_camera
light_auto_sun = bpy.data.lights.new('AutoSun', 'SUN')
light_auto_sun.energy = 3.0
light_auto_sun.angle = 0.0523599
ob_auto_sun = bpy.data.objects.new('AutoSun', light_auto_sun)
scene.collection.objects.link(ob_auto_sun)
ob_auto_sun.rotation_euler = (0.872665, 0.174533, 0.523599)
bpy.context.view_layer.update()
